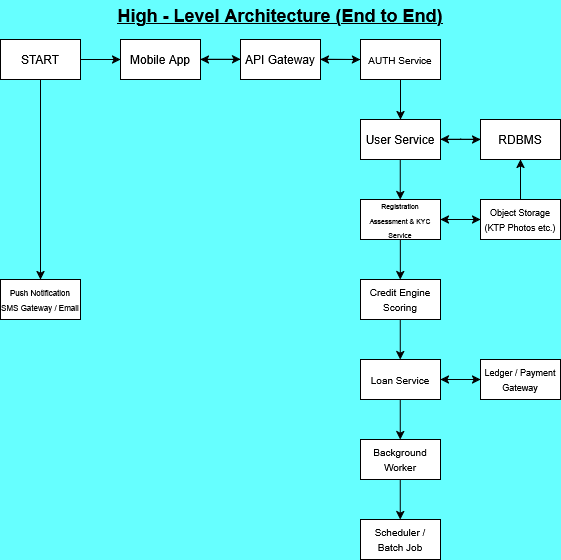

The diagram above was exported from draw.io. Its source (the exported page's mxGraphModel, read from the mxfile embedded in the PNG):
<mxGraphModel dx="895" dy="600" grid="1" gridSize="10" guides="1" tooltips="1" connect="1" arrows="1" fold="1" page="1" pageScale="1" pageWidth="850" pageHeight="1100" background="#66FFFF" math="0" shadow="0">
  <root>
    <mxCell id="0" />
    <mxCell id="1" parent="0" />
    <mxCell id="qrVjBtvjKqBkQUes0qHL-2" value="&lt;div&gt;START&lt;/div&gt;" style="rounded=0;whiteSpace=wrap;html=1;" parent="1" vertex="1">
      <mxGeometry y="160" width="80" height="40" as="geometry" />
    </mxCell>
    <mxCell id="qrVjBtvjKqBkQUes0qHL-3" value="" style="endArrow=classic;html=1;rounded=0;exitX=1;exitY=0.5;exitDx=0;exitDy=0;" parent="1" source="qrVjBtvjKqBkQUes0qHL-2" edge="1">
      <mxGeometry width="50" height="50" relative="1" as="geometry">
        <mxPoint x="180" y="270" as="sourcePoint" />
        <mxPoint x="120" y="180" as="targetPoint" />
      </mxGeometry>
    </mxCell>
    <mxCell id="qrVjBtvjKqBkQUes0qHL-4" value="Mobile App" style="rounded=0;whiteSpace=wrap;html=1;" parent="1" vertex="1">
      <mxGeometry x="120" y="160" width="80" height="40" as="geometry" />
    </mxCell>
    <mxCell id="qrVjBtvjKqBkQUes0qHL-6" value="" style="endArrow=classic;html=1;rounded=0;exitX=1;exitY=0.5;exitDx=0;exitDy=0;" parent="1" edge="1">
      <mxGeometry width="50" height="50" relative="1" as="geometry">
        <mxPoint x="200" y="179.76" as="sourcePoint" />
        <mxPoint x="240" y="179.76" as="targetPoint" />
      </mxGeometry>
    </mxCell>
    <mxCell id="qrVjBtvjKqBkQUes0qHL-12" value="" style="edgeStyle=orthogonalEdgeStyle;rounded=0;orthogonalLoop=1;jettySize=auto;html=1;" parent="1" source="qrVjBtvjKqBkQUes0qHL-8" target="qrVjBtvjKqBkQUes0qHL-4" edge="1">
      <mxGeometry relative="1" as="geometry" />
    </mxCell>
    <mxCell id="qrVjBtvjKqBkQUes0qHL-8" value="API Gateway" style="rounded=0;whiteSpace=wrap;html=1;" parent="1" vertex="1">
      <mxGeometry x="240" y="160" width="80" height="40" as="geometry" />
    </mxCell>
    <mxCell id="qrVjBtvjKqBkQUes0qHL-14" value="" style="endArrow=classic;html=1;rounded=0;exitX=1;exitY=0.5;exitDx=0;exitDy=0;entryX=0;entryY=0.5;entryDx=0;entryDy=0;" parent="1" target="qrVjBtvjKqBkQUes0qHL-15" edge="1">
      <mxGeometry width="50" height="50" relative="1" as="geometry">
        <mxPoint x="320" y="179.74" as="sourcePoint" />
        <mxPoint x="330" y="180" as="targetPoint" />
      </mxGeometry>
    </mxCell>
    <mxCell id="qrVjBtvjKqBkQUes0qHL-16" value="" style="edgeStyle=orthogonalEdgeStyle;rounded=0;orthogonalLoop=1;jettySize=auto;html=1;" parent="1" source="qrVjBtvjKqBkQUes0qHL-15" target="qrVjBtvjKqBkQUes0qHL-8" edge="1">
      <mxGeometry relative="1" as="geometry" />
    </mxCell>
    <mxCell id="qrVjBtvjKqBkQUes0qHL-15" value="&lt;font style=&quot;font-size: 10px;&quot;&gt;AUTH Service&lt;/font&gt;" style="rounded=0;whiteSpace=wrap;html=1;" parent="1" vertex="1">
      <mxGeometry x="360" y="160" width="80" height="40" as="geometry" />
    </mxCell>
    <mxCell id="qrVjBtvjKqBkQUes0qHL-26" value="" style="edgeStyle=orthogonalEdgeStyle;rounded=0;orthogonalLoop=1;jettySize=auto;html=1;" parent="1" source="qrVjBtvjKqBkQUes0qHL-18" target="qrVjBtvjKqBkQUes0qHL-25" edge="1">
      <mxGeometry relative="1" as="geometry" />
    </mxCell>
    <mxCell id="qrVjBtvjKqBkQUes0qHL-18" value="&lt;div&gt;User Service&lt;/div&gt;" style="rounded=0;whiteSpace=wrap;html=1;" parent="1" vertex="1">
      <mxGeometry x="360" y="240" width="80" height="40" as="geometry" />
    </mxCell>
    <mxCell id="qrVjBtvjKqBkQUes0qHL-21" value="" style="endArrow=classic;html=1;rounded=0;entryX=0.5;entryY=0;entryDx=0;entryDy=0;exitX=0.5;exitY=1;exitDx=0;exitDy=0;" parent="1" source="qrVjBtvjKqBkQUes0qHL-15" target="qrVjBtvjKqBkQUes0qHL-18" edge="1">
      <mxGeometry width="50" height="50" relative="1" as="geometry">
        <mxPoint x="350" y="220" as="sourcePoint" />
        <mxPoint x="380" y="200" as="targetPoint" />
      </mxGeometry>
    </mxCell>
    <mxCell id="qrVjBtvjKqBkQUes0qHL-23" value="" style="edgeStyle=orthogonalEdgeStyle;rounded=0;orthogonalLoop=1;jettySize=auto;html=1;" parent="1" edge="1">
      <mxGeometry relative="1" as="geometry">
        <mxPoint x="480" y="259.8" as="sourcePoint" />
        <mxPoint x="440" y="259.8" as="targetPoint" />
      </mxGeometry>
    </mxCell>
    <mxCell id="qrVjBtvjKqBkQUes0qHL-25" value="&lt;div&gt;&lt;font&gt;RDBMS&lt;/font&gt;&lt;/div&gt;" style="rounded=0;whiteSpace=wrap;html=1;" parent="1" vertex="1">
      <mxGeometry x="480" y="240" width="80" height="40" as="geometry" />
    </mxCell>
    <mxCell id="qrVjBtvjKqBkQUes0qHL-27" value="" style="endArrow=classic;html=1;rounded=0;entryX=0.5;entryY=0;entryDx=0;entryDy=0;exitX=0.5;exitY=1;exitDx=0;exitDy=0;" parent="1" edge="1">
      <mxGeometry width="50" height="50" relative="1" as="geometry">
        <mxPoint x="399.76" y="280" as="sourcePoint" />
        <mxPoint x="399.76" y="320" as="targetPoint" />
      </mxGeometry>
    </mxCell>
    <mxCell id="qrVjBtvjKqBkQUes0qHL-28" value="&lt;font style=&quot;font-size: 7px;&quot;&gt;Registration&lt;br&gt;Assessment &amp;amp; KYC Service&lt;/font&gt;" style="rounded=0;whiteSpace=wrap;html=1;" parent="1" vertex="1">
      <mxGeometry x="360" y="320" width="80" height="40" as="geometry" />
    </mxCell>
    <mxCell id="qrVjBtvjKqBkQUes0qHL-29" value="" style="endArrow=classic;html=1;rounded=0;exitX=1;exitY=0.5;exitDx=0;exitDy=0;" parent="1" source="qrVjBtvjKqBkQUes0qHL-28" edge="1">
      <mxGeometry width="50" height="50" relative="1" as="geometry">
        <mxPoint x="420" y="310" as="sourcePoint" />
        <mxPoint x="480" y="340" as="targetPoint" />
      </mxGeometry>
    </mxCell>
    <mxCell id="qrVjBtvjKqBkQUes0qHL-32" value="" style="edgeStyle=orthogonalEdgeStyle;rounded=0;orthogonalLoop=1;jettySize=auto;html=1;" parent="1" source="qrVjBtvjKqBkQUes0qHL-30" target="qrVjBtvjKqBkQUes0qHL-28" edge="1">
      <mxGeometry relative="1" as="geometry" />
    </mxCell>
    <mxCell id="qrVjBtvjKqBkQUes0qHL-30" value="&lt;font style=&quot;font-size: 9px;&quot;&gt;Object Storage (KTP Photos etc.)&lt;/font&gt;" style="rounded=0;whiteSpace=wrap;html=1;" parent="1" vertex="1">
      <mxGeometry x="480" y="320" width="80" height="40" as="geometry" />
    </mxCell>
    <mxCell id="qrVjBtvjKqBkQUes0qHL-31" value="" style="endArrow=classic;html=1;rounded=0;exitX=0.5;exitY=0;exitDx=0;exitDy=0;entryX=0.5;entryY=1;entryDx=0;entryDy=0;" parent="1" source="qrVjBtvjKqBkQUes0qHL-30" target="qrVjBtvjKqBkQUes0qHL-25" edge="1">
      <mxGeometry width="50" height="50" relative="1" as="geometry">
        <mxPoint x="470" y="360" as="sourcePoint" />
        <mxPoint x="520" y="290" as="targetPoint" />
      </mxGeometry>
    </mxCell>
    <mxCell id="qrVjBtvjKqBkQUes0qHL-34" value="" style="endArrow=classic;html=1;rounded=0;entryX=0.5;entryY=0;entryDx=0;entryDy=0;exitX=0.5;exitY=1;exitDx=0;exitDy=0;" parent="1" edge="1">
      <mxGeometry width="50" height="50" relative="1" as="geometry">
        <mxPoint x="399.84" y="360" as="sourcePoint" />
        <mxPoint x="399.84" y="400" as="targetPoint" />
      </mxGeometry>
    </mxCell>
    <mxCell id="qrVjBtvjKqBkQUes0qHL-35" value="&lt;font style=&quot;font-size: 10px;&quot;&gt;Credit Engine Scoring&lt;/font&gt;" style="rounded=0;whiteSpace=wrap;html=1;" parent="1" vertex="1">
      <mxGeometry x="360" y="400" width="80" height="40" as="geometry" />
    </mxCell>
    <mxCell id="qrVjBtvjKqBkQUes0qHL-37" value="" style="endArrow=classic;html=1;rounded=0;entryX=0.5;entryY=0;entryDx=0;entryDy=0;exitX=0.5;exitY=1;exitDx=0;exitDy=0;" parent="1" edge="1">
      <mxGeometry width="50" height="50" relative="1" as="geometry">
        <mxPoint x="399.77" y="440" as="sourcePoint" />
        <mxPoint x="399.77" y="480" as="targetPoint" />
      </mxGeometry>
    </mxCell>
    <mxCell id="qrVjBtvjKqBkQUes0qHL-38" value="&lt;font style=&quot;font-size: 10px;&quot;&gt;Loan Service&lt;/font&gt;" style="rounded=0;whiteSpace=wrap;html=1;" parent="1" vertex="1">
      <mxGeometry x="360" y="480" width="80" height="40" as="geometry" />
    </mxCell>
    <mxCell id="qrVjBtvjKqBkQUes0qHL-42" value="&lt;font style=&quot;font-size: 9px;&quot;&gt;Ledger / Payment Gateway&lt;/font&gt;" style="rounded=0;whiteSpace=wrap;html=1;" parent="1" vertex="1">
      <mxGeometry x="480" y="480" width="80" height="40" as="geometry" />
    </mxCell>
    <mxCell id="qrVjBtvjKqBkQUes0qHL-43" value="&lt;font style=&quot;font-size: 10px;&quot;&gt;Background Worker&lt;/font&gt;" style="rounded=0;whiteSpace=wrap;html=1;" parent="1" vertex="1">
      <mxGeometry x="360" y="560" width="80" height="40" as="geometry" />
    </mxCell>
    <mxCell id="qrVjBtvjKqBkQUes0qHL-44" value="&lt;div&gt;&lt;font style=&quot;font-size: 10px;&quot;&gt;Scheduler / Batch Job&lt;/font&gt;&lt;/div&gt;" style="rounded=0;whiteSpace=wrap;html=1;" parent="1" vertex="1">
      <mxGeometry x="360" y="640" width="80" height="40" as="geometry" />
    </mxCell>
    <mxCell id="qrVjBtvjKqBkQUes0qHL-46" value="" style="endArrow=classic;html=1;rounded=0;entryX=0.5;entryY=0;entryDx=0;entryDy=0;exitX=0.5;exitY=1;exitDx=0;exitDy=0;" parent="1" edge="1">
      <mxGeometry width="50" height="50" relative="1" as="geometry">
        <mxPoint x="399.76" y="520" as="sourcePoint" />
        <mxPoint x="399.76" y="560" as="targetPoint" />
      </mxGeometry>
    </mxCell>
    <mxCell id="qrVjBtvjKqBkQUes0qHL-47" value="" style="endArrow=classic;html=1;rounded=0;entryX=0.5;entryY=0;entryDx=0;entryDy=0;exitX=0.5;exitY=1;exitDx=0;exitDy=0;" parent="1" edge="1">
      <mxGeometry width="50" height="50" relative="1" as="geometry">
        <mxPoint x="399.76" y="600" as="sourcePoint" />
        <mxPoint x="399.76" y="640" as="targetPoint" />
      </mxGeometry>
    </mxCell>
    <mxCell id="qrVjBtvjKqBkQUes0qHL-51" value="" style="endArrow=classic;startArrow=classic;html=1;rounded=0;exitX=1;exitY=0.5;exitDx=0;exitDy=0;entryX=0;entryY=0.5;entryDx=0;entryDy=0;" parent="1" source="qrVjBtvjKqBkQUes0qHL-38" target="qrVjBtvjKqBkQUes0qHL-42" edge="1">
      <mxGeometry width="50" height="50" relative="1" as="geometry">
        <mxPoint x="440" y="530" as="sourcePoint" />
        <mxPoint x="490" y="480" as="targetPoint" />
      </mxGeometry>
    </mxCell>
    <mxCell id="qrVjBtvjKqBkQUes0qHL-52" value="" style="endArrow=classic;html=1;rounded=0;exitX=0.5;exitY=1;exitDx=0;exitDy=0;entryX=0.5;entryY=0;entryDx=0;entryDy=0;" parent="1" source="qrVjBtvjKqBkQUes0qHL-2" target="qrVjBtvjKqBkQUes0qHL-53" edge="1">
      <mxGeometry width="50" height="50" relative="1" as="geometry">
        <mxPoint x="70" y="340" as="sourcePoint" />
        <mxPoint x="120" y="290" as="targetPoint" />
      </mxGeometry>
    </mxCell>
    <mxCell id="qrVjBtvjKqBkQUes0qHL-53" value="&lt;font style=&quot;font-size: 8px;&quot;&gt;Push Notification SMS Gateway / Email&lt;/font&gt;" style="rounded=0;whiteSpace=wrap;html=1;" parent="1" vertex="1">
      <mxGeometry y="400" width="80" height="40" as="geometry" />
    </mxCell>
    <mxCell id="qrVjBtvjKqBkQUes0qHL-54" value="&lt;u&gt;&lt;b&gt;&lt;font style=&quot;font-size: 18px;&quot;&gt;High - Level Architecture (End to End)&lt;/font&gt;&lt;/b&gt;&lt;/u&gt;" style="text;html=1;whiteSpace=wrap;strokeColor=none;fillColor=none;align=center;verticalAlign=middle;rounded=0;" parent="1" vertex="1">
      <mxGeometry y="121" width="560" height="30" as="geometry" />
    </mxCell>
  </root>
</mxGraphModel>